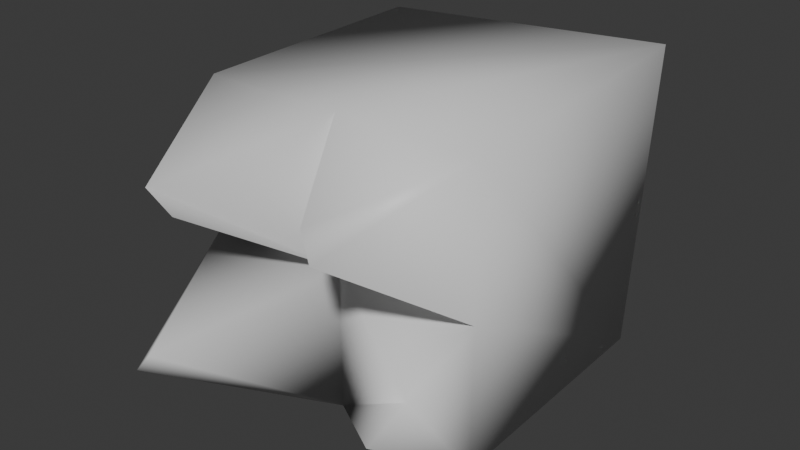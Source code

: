 # Source: toof.blend  (saved by Blender 4.0.36; exported with 4.5.12 LTS)
import bpy
from mathutils import Matrix  # noqa: F401  (used for matrix-valued properties, if any)

bpy.ops.wm.read_factory_settings(use_empty=True)
scene = bpy.context.scene
scene.name = 'Scene'

# ---- collections
col_collection = bpy.data.collections.new('Collection'); scene.collection.children.link(col_collection)

# ---- materials (node trees are filled in below, after node groups)
mat_material = bpy.data.materials.new('Material')
mat_material.alpha_threshold = 0.0
mat_material.use_transparent_shadow = False
mat_material.roughness = 0.5
mat_material.line_color = (0.0, 0.0, 0.0, 1.0)

# ---- material node trees
mat_material.use_nodes = True; mat_material.node_tree.nodes.clear()
_N = mat_material.node_tree.nodes; _L = mat_material.node_tree.links
n0 = _N.new('ShaderNodeOutputMaterial'); n0.name = 'Material Output'; n0.location = (300, 300)
n1 = _N.new('ShaderNodeBsdfPrincipled'); n1.name = 'Principled BSDF'; n1.location = (10, 300)
n1.inputs[3].default_value = 1.45
_L.new(n1.outputs[0], n0.inputs[0])
n0.is_active_output = True

# ---- world
world_world = bpy.data.worlds.new('World'); scene.world = world_world
world_world.use_nodes = True; world_world.node_tree.nodes.clear()
_N = world_world.node_tree.nodes; _L = world_world.node_tree.links
n0 = _N.new('ShaderNodeOutputWorld'); n0.name = 'World Output'; n0.location = (300, 300)
n1 = _N.new('ShaderNodeBackground'); n1.name = 'Background'; n1.location = (10, 300)
n1.inputs[0].default_value = (0.05088, 0.05088, 0.05088, 1.0)
_L.new(n1.outputs[0], n0.inputs[0])
n0.is_active_output = True
world_world.color = (0.05088, 0.05088, 0.05088)
world_world.use_sun_shadow = False
world_world.sun_shadow_jitter_overblur = 0.0

# ---- meshes
me_cube = bpy.data.meshes.new('Cube')
me_cube.from_pydata([(0.1716, -0.1716, -0.1716), (0.1716, -0.1716, 0.1716), (-0.1716, -0.1716, -0.1716), (-0.1716, -0.1716, 0.1716), (0.0, -0.1716, 0.1716), (0.0, -0.1716, -0.1716), (0.1716, -0.1716, 7.5e-09), (0.0, -0.1716, 7.5e-09), (-0.1716, -0.1716, 7.5e-09), (0.1157, -0.3385, 0.1506), (0.1294, -0.3432, 0.1223), (-0.07953, -0.3138, 0.0888), (-0.09707, -0.3279, 0.1194), (-0.1442, -0.3304, -0.1045), (-0.1234, -0.3287, -0.07904), (0.1474, -0.2433, -0.05838), (0.1288, -0.2782, -0.1001), (0.1363, 0.1579, -0.1102), (0.1692, 0.1337, -0.1664), (0.1297, 0.1542, 0.1317), (0.1721, 0.1599, 0.1921), (-0.1358, 0.2005, -0.1404), (-0.173, 0.121, -0.1515), (-0.1329, 0.1628, 0.1406), (-0.1772, 0.1357, 0.1743)], [], [(1, 20, 24, 3, 4), (3, 24, 22, 2, 8), (15, 7, 5, 16), (7, 8, 14), (17, 21, 23, 19), (0, 18, 20, 1, 6), (4, 7, 9), (8, 7, 11), (5, 7, 14, 13), (1, 4, 9, 10), (6, 1, 10), (7, 6, 10, 9), (4, 3, 12), (3, 8, 11, 12), (7, 4, 12, 11), (2, 5, 13), (8, 2, 13, 14), (6, 7, 15), (5, 0, 16), (0, 6, 15, 16), (19, 23, 24, 20), (17, 19, 20, 18), (23, 21, 22, 24), (21, 17, 18, 22), (2, 22, 18, 0, 5)])
me_cube.polygons.foreach_set('use_smooth', [True] * 25)
_uv = me_cube.uv_layers.new(name='UVMap')
_uv.uv.foreach_set('vector', [0.375, 0.75, 0.5984, 0.75, 0.5984, 1.0, 0.375, 1.0, 0.375, 0.875, 0.375, 0.0, 0.5984, 0.0, 0.5984, 0.25, 0.375, 0.25, 0.375, 0.125, 0.375, 0.625, 0.25, 0.625, 0.25, 0.5, 0.375, 0.5, 0.25, 0.625, 0.125, 0.625, 0.125, 0.625, 0.6516, 0.5266, 0.8484, 0.5266, 0.8484, 0.7234, 0.6516, 0.7234, 0.375, 0.5, 0.5984, 0.5, 0.5984, 0.75, 0.375, 0.75, 0.375, 0.625, 0.25, 0.75, 0.25, 0.625, 0.25, 0.75, 0.125, 0.625, 0.25, 0.625, 0.125, 0.625, 0.25, 0.5, 0.25, 0.625, 0.125, 0.625, 0.125, 0.5, 0.375, 0.75, 0.375, 0.875, 0.375, 0.875, 0.375, 0.75, 0.375, 0.625, 0.375, 0.75, 0.375, 0.75, 0.25, 0.625, 0.375, 0.625, 0.375, 0.75, 0.25, 0.75, 0.375, 0.875, 0.375, 1.0, 0.375, 1.0, 0.375, 0.0, 0.375, 0.125, 0.375, 0.125, 0.375, 0.0, 0.25, 0.625, 0.25, 0.75, 0.125, 0.75, 0.125, 0.625, 0.375, 0.25, 0.375, 0.375, 0.375, 0.25, 0.375, 0.125, 0.375, 0.25, 0.375, 0.25, 0.375, 0.125, 0.375, 0.625, 0.25, 0.625, 0.375, 0.625, 0.375, 0.375, 0.375, 0.5, 0.375, 0.5, 0.375, 0.5, 0.375, 0.625, 0.375, 0.625, 0.375, 0.5, 0.6516, 0.7234, 0.8484, 0.7234, 0.875, 0.75, 0.625, 0.75, 0.6516, 0.5266, 0.6516, 0.7234, 0.5984, 0.75, 0.5984, 0.5, 0.8484, 0.7234, 0.8484, 0.5266, 0.875, 0.5, 0.875, 0.75, 0.8484, 0.5266, 0.6516, 0.5266, 0.625, 0.5, 0.875, 0.5, 0.375, 0.25, 0.5984, 0.25, 0.5984, 0.5, 0.375, 0.5, 0.375, 0.375])
me_cube.materials.append(mat_material)
me_cube.use_mirror_vertex_groups = False
me_cube.update()

# ---- objects
ob_cube = bpy.data.objects.new('Cube', me_cube)

# ---- transforms, parenting, visibility, modifiers, constraints
ob_cube.location = (0.0, 0.0, 0.0)
ob_cube.lock_rotations_4d = False
ob_cube.empty_display_type = 'ARROWS'
ob_cube.lineart.crease_threshold = 0.0

# ---- collection membership
col_collection.objects.link(ob_cube)

# ---- scene / render settings (as saved in the file)
scene.frame_start = 1; scene.frame_end = 250; scene.frame_set(1)
scene.render.engine = 'BLENDER_EEVEE_NEXT'
scene.cycles.sampling_pattern = 'TABULATED_SOBOL'
bpy.context.view_layer.update()

# ---- added for rendering (the .blend has no active camera and no usable light): camera, sun
cam_auto = bpy.data.cameras.new('AutoCamera')
cam_auto.lens = 50.0
cam_auto.sensor_width = 36.0
cam_auto.clip_end = 1000.0
ob_auto_camera = bpy.data.objects.new('AutoCamera', cam_auto)
scene.collection.objects.link(ob_auto_camera)
ob_auto_camera.location = (0.683569, -0.894733, 0.559155)
ob_auto_camera.rotation_euler = (1.09748, -7.21219e-08, 0.694738)
scene.camera = ob_auto_camera
light_auto_sun = bpy.data.lights.new('AutoSun', 'SUN')
light_auto_sun.energy = 3.0
light_auto_sun.angle = 0.0523599
ob_auto_sun = bpy.data.objects.new('AutoSun', light_auto_sun)
scene.collection.objects.link(ob_auto_sun)
ob_auto_sun.rotation_euler = (0.872665, 0.174533, 0.523599)
bpy.context.view_layer.update()
